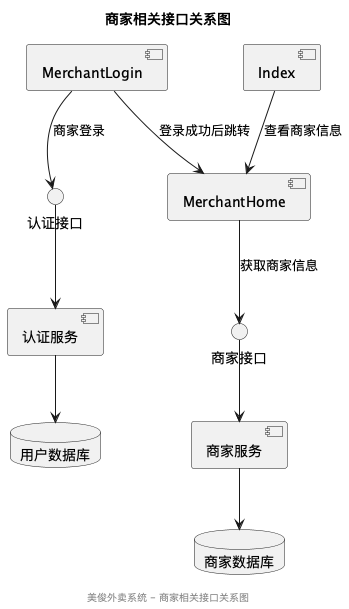

The diagram above was rendered by PlantUML. Its source (embedded in the PNG):
@startuml
title 商家相关接口关系图

' 前端组件
component "MerchantHome" as MerchantHome
component "MerchantLogin" as MerchantLogin
component "Index" as Index

' API接口
interface "商家接口" as MerchantAPI
interface "认证接口" as AuthAPI

' 后端服务
component "商家服务" as MerchantService
component "认证服务" as AuthService

database "商家数据库" as MerchantDB
database "用户数据库" as UserDB

' 连接关系
MerchantHome --> MerchantAPI : 获取商家信息
MerchantLogin --> AuthAPI : 商家登录

MerchantAPI --> MerchantService
AuthAPI --> AuthService

MerchantService --> MerchantDB
AuthService --> UserDB

' 组件间关系
Index --> MerchantHome : 查看商家信息
MerchantLogin --> MerchantHome : 登录成功后跳转

footer "美俊外卖系统 - 商家相关接口关系图"
@enduml